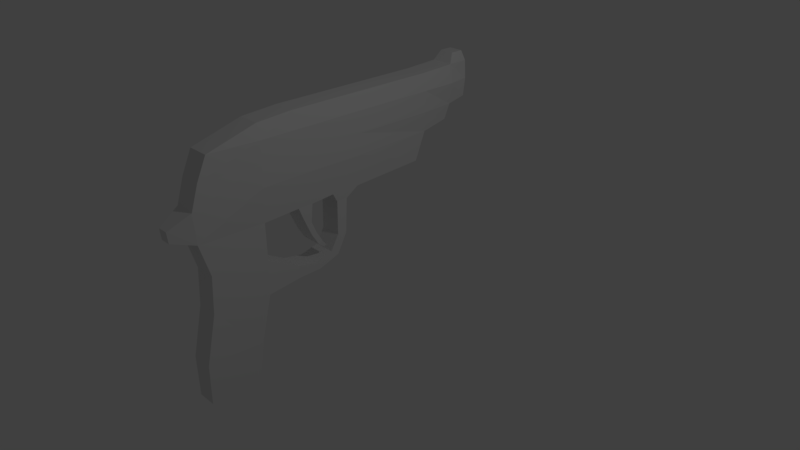 # Source: Gun.blend  (saved by Blender 2.78.0; exported with 4.5.12 LTS)
import bpy
from mathutils import Matrix  # noqa: F401  (used for matrix-valued properties, if any)

bpy.ops.wm.read_factory_settings(use_empty=True)
scene = bpy.context.scene
scene.name = 'Scene'

# ---- collections
col_collection_1 = bpy.data.collections.new('Collection 1'); scene.collection.children.link(col_collection_1)

# ---- world
world_world = bpy.data.worlds.new('World'); scene.world = world_world
world_world.color = (0.05088, 0.05088, 0.05088)
world_world.use_sun_shadow = False
world_world.sun_shadow_jitter_overblur = 0.0
world_world.cycles.sampling_method = 'MANUAL'

# ---- cameras
cam_camera = bpy.data.cameras.new('Camera')
cam_camera.clip_end = 100.0
cam_camera.lens = 35.0
cam_camera.sensor_width = 32.0
cam_camera.sensor_height = 18.0
cam_camera.ortho_scale = 7.314
cam_camera.dof.focus_distance = 0.0
cam_camera.dof.aperture_fstop = 128.0

# ---- lights
light_lamp = bpy.data.lights.new('Lamp', 'POINT')
light_lamp.transmission_factor = 0.0
light_lamp.cutoff_distance = 30.0
light_lamp.energy = 100.0
light_lamp.shadow_buffer_clip_start = 1.001
light_lamp.shadow_soft_size = 0.1
light_lamp.shadow_maximum_resolution = 0.006
light_lamp.use_absolute_resolution = True

# ---- meshes
me_plane = bpy.data.meshes.new('Plane')
me_plane.from_pydata([(1.355, -0.2988, 0.04383), (0.7951, -0.307, 0.04383), (-0.3578, -1.062, 0.05479), (-0.3578, -0.3161, 2.807e-08), (-0.3578, 2.557, 2.807e-08), (0.2821, -0.3278, 5.67e-08), (-0.3578, 3.099, 2.807e-08), (-0.3578, 0.4766, 2.807e-08), (0.7682, 0.4724, 0.04383), (0.2754, 0.4766, 5.575e-08), (-0.5745, -0.3161, 0.05479), (-0.03771, -0.3161, 4.206e-08), (-0.03771, 2.557, 4.206e-08), (-0.031, -1.211, 0.05479), (-0.03771, 0.4766, 4.206e-08), (-0.6291, 3.433, 0.06357), (0.2754, 1.311, 5.575e-08), (-0.3578, 1.311, 2.807e-08), (-0.03771, 1.311, 4.206e-08), (-0.3578, 0.824, 2.807e-08), (0.7423, 0.8314, 0.04383), (0.2754, 0.824, 5.575e-08), (-0.03771, 0.824, 4.206e-08), (0.7423, 1.275, 0.04383), (0.8791, 1.08, 0.05479), (0.8791, 0.9103, 0.05479), (1.385, 0.9041, 0.05479), (1.694, 0.8967, 0.05479), (1.611, 0.7748, 0.05479), (1.683, 0.4875, 0.05479), (1.817, 0.204, 0.05479), (1.627, 0.1852, 0.05479), (-0.3578, 0.2235, 2.807e-08), (0.7682, 0.24, 0.04383), (0.2754, 0.2235, 5.575e-08), (-0.6094, 0.2235, 0.05479), (-0.03771, 0.2235, 4.206e-08), (1.044, 0.4539, 0.05479), (1.049, 0.3626, 0.05479), (1.22, 0.528, 0.05479), (1.245, 0.4519, 0.05479), (1.381, 0.6219, 0.05479), (1.423, 0.5618, 0.05479), (1.476, 0.6988, 0.07305), (1.501, 0.6667, 0.07305), (1.261, -1.149, 0.05479), (0.705, 2.442, 0.07305), (0.3262, -1.324, 0.05692), (0.1943, 3.034, 0.07305), (-0.03603, 3.1, 0.04383), (-0.3578, 3.441, 0.05479), (-0.08524, 3.425, 0.07305), (1.401, 1.053, 0.05479), (1.815, -1.177, 0.05479), (1.871, -0.3092, 0.04383), (0.7734, -1.295, 0.05692), (0.2681, 2.585, 0.04383), (-0.6094, 2.557, 0.05479), (-0.6321, 3.106, 0.05086), (-0.6094, 0.4766, 0.05479), (-0.6094, 1.311, 0.05479), (-0.6094, 0.824, 0.05479), (1.807, 0.569, 0.05479), (1.355, -0.2988, 0.3945), (1.261, -1.149, 0.3835), (1.871, -0.3092, 0.3945), (0.7951, -0.307, 0.3945), (0.7734, -1.295, 0.3814), (-0.3578, -0.3161, 0.4383), (-0.03771, -0.3161, 0.4383), (-0.03771, 2.557, 0.4383), (-0.3578, 2.557, 0.4383), (-0.3578, 0.2235, 0.4383), (-0.031, -1.211, 0.3835), (0.2821, -0.3278, 0.4383), (0.2754, 1.311, 0.4383), (-0.3578, 3.099, 0.4383), (-0.3578, 0.824, 0.4383), (-0.3578, 0.4766, 0.4383), (0.7682, 0.24, 0.3945), (0.7682, 0.4724, 0.3945), (0.2754, 0.2235, 0.4383), (0.2754, 0.4766, 0.4383), (-0.03771, 0.4766, 0.4383), (-0.6094, 0.2235, 0.3835), (-0.6094, 2.557, 0.3835), (-0.6094, 0.824, 0.3835), (-0.03771, 0.2235, 0.4383), (-0.03771, 1.311, 0.4383), (-0.08524, 3.425, 0.3652), (-0.3578, 3.441, 0.3835), (-0.6291, 3.433, 0.3747), (0.2754, 0.824, 0.4383), (-0.3578, 1.311, 0.4383), (-0.03771, 0.824, 0.4383), (0.7423, 0.8314, 0.3945), (0.8791, 0.9103, 0.3835), (0.8791, 1.08, 0.3835), (1.385, 0.9041, 0.3835), (1.611, 0.7748, 0.3835), (1.683, 0.4875, 0.3835), (1.807, 0.569, 0.3835), (1.627, 0.1852, 0.3835), (1.049, 0.3626, 0.3835), (1.044, 0.4539, 0.3835), (1.245, 0.4519, 0.3835), (1.22, 0.528, 0.3835), (1.423, 0.5618, 0.3835), (1.381, 0.6219, 0.3835), (1.501, 0.6667, 0.3652), (1.476, 0.6988, 0.3652), (0.705, 2.442, 0.3652), (0.2681, 2.585, 0.3945), (-0.5745, -0.3161, 0.3835), (-0.6321, 3.106, 0.3874), (-0.3578, -1.062, 0.3835), (-0.03603, 3.1, 0.3945), (-0.6094, 1.311, 0.3835), (1.401, 1.053, 0.3835), (1.694, 0.8967, 0.3835), (1.817, 0.204, 0.3835), (1.815, -1.177, 0.3835), (0.3262, -1.324, 0.3814), (0.7423, 1.275, 0.3945), (0.1943, 3.034, 0.3652), (-0.6094, 0.4766, 0.3835), (2.549, -1.338, 0.05479), (2.564, -0.4681, 0.05479), (2.564, -0.4681, 0.3835), (2.549, -1.338, 0.3835), (-0.7753, 3.393, 0.1082), (-0.7753, 3.197, 0.1082), (-0.7753, 3.393, 0.3301), (-0.7753, 3.197, 0.3301), (0.4984, -1.649, 0.1385), (0.6623, -1.631, 0.1385), (0.4984, -1.649, 0.2998), (0.6623, -1.631, 0.2998), (3.173, -0.5417, 0.07305), (3.173, -0.5417, 0.3652), (3.17, -1.331, 0.07305), (3.17, -1.331, 0.3652)], [], [(45, 55, 1, 0), (13, 2, 3, 11), (16, 56, 46, 23), (18, 12, 56, 16), (55, 47, 5, 1), (12, 49, 48, 56), (36, 14, 9, 34), (34, 9, 8, 33), (4, 57, 58, 6), (32, 35, 59, 7), (53, 54, 127, 126), (17, 60, 57, 4), (32, 7, 14, 36), (4, 6, 49, 12), (17, 4, 12, 18), (47, 13, 11, 5), (58, 15, 50, 6), (6, 50, 51, 49), (19, 17, 18, 22), (19, 61, 60, 17), (22, 18, 16, 21), (21, 16, 23, 20), (9, 21, 20, 8), (14, 22, 21, 9), (7, 59, 61, 19), (7, 19, 22, 14), (23, 24, 25, 20), (24, 52, 26, 25), (52, 27, 28, 26), (27, 62, 29, 28), (45, 0, 54, 53), (62, 30, 31, 29), (54, 0, 31, 30), (3, 32, 36, 11), (3, 10, 35, 32), (5, 34, 33, 1), (11, 36, 34, 5), (8, 37, 38, 33), (37, 39, 40, 38), (39, 41, 42, 40), (41, 43, 44, 42), (121, 129, 128, 65), (64, 63, 66, 67), (73, 69, 68, 115), (75, 123, 111, 112), (88, 75, 112, 70), (67, 66, 74, 122), (70, 112, 124, 116), (87, 81, 82, 83), (81, 79, 80, 82), (71, 76, 114, 85), (72, 78, 125, 84), (93, 71, 85, 117), (72, 87, 83, 78), (71, 70, 116, 76), (93, 88, 70, 71), (122, 74, 69, 73), (114, 76, 90, 91), (76, 116, 89, 90), (77, 94, 88, 93), (77, 93, 117, 86), (94, 92, 75, 88), (92, 95, 123, 75), (82, 80, 95, 92), (83, 82, 92, 94), (78, 77, 86, 125), (78, 83, 94, 77), (123, 95, 96, 97), (97, 96, 98, 118), (118, 98, 99, 119), (119, 99, 100, 101), (64, 121, 65, 63), (101, 100, 102, 120), (65, 120, 102, 63), (68, 69, 87, 72), (68, 72, 84, 113), (74, 66, 79, 81), (69, 74, 81, 87), (80, 79, 103, 104), (104, 103, 105, 106), (106, 105, 107, 108), (108, 107, 109, 110), (53, 126, 129, 121), (48, 49, 116, 124), (51, 50, 90, 89), (50, 15, 91, 90), (29, 31, 102, 100), (91, 15, 130, 132), (49, 51, 89, 116), (31, 0, 63, 102), (57, 60, 117, 85), (60, 61, 86, 117), (1, 33, 79, 66), (24, 23, 123, 97), (52, 24, 97, 118), (20, 25, 96, 95), (27, 52, 118, 119), (62, 27, 119, 101), (45, 53, 121, 64), (127, 54, 65, 128), (25, 26, 98, 96), (55, 45, 64, 67), (30, 62, 101, 120), (122, 47, 134, 136), (37, 8, 80, 104), (54, 30, 120, 65), (23, 46, 111, 123), (33, 38, 103, 79), (59, 35, 84, 125), (13, 47, 122, 73), (46, 56, 112, 111), (39, 37, 104, 106), (56, 48, 124, 112), (38, 40, 105, 103), (26, 28, 99, 98), (35, 10, 113, 84), (41, 39, 106, 108), (58, 57, 85, 114), (40, 42, 107, 105), (28, 29, 100, 99), (0, 1, 66, 63), (44, 43, 110, 109), (61, 59, 125, 86), (43, 41, 108, 110), (8, 20, 95, 80), (2, 13, 73, 115), (42, 44, 109, 107), (130, 131, 133, 132), (58, 114, 133, 131), (15, 58, 131, 130), (114, 91, 132, 133), (113, 68, 115), (10, 3, 2), (113, 10, 2, 115), (128, 129, 141, 139), (134, 135, 137, 136), (55, 67, 137, 135), (67, 122, 136, 137), (47, 55, 135, 134), (138, 139, 141, 140), (127, 128, 139, 138), (126, 127, 138, 140), (129, 126, 140, 141)])
me_plane.use_remesh_preserve_volume = False
me_plane.use_remesh_preserve_attributes = False
me_plane.use_mirror_vertex_groups = False
me_plane.update()

# ---- objects
ob_plane = bpy.data.objects.new('Plane', me_plane)
ob_lamp = bpy.data.objects.new('Lamp', light_lamp)
ob_camera = bpy.data.objects.new('Camera', cam_camera)

# ---- transforms, parenting, visibility, modifiers, constraints
ob_plane.location = (-1.482, -0.5213, 1.124)
ob_plane.rotation_euler = (0.0, 1.571, 0.0)
ob_plane.lineart.crease_threshold = 0.0
ob_lamp.location = (4.076, 1.005, 5.904)
ob_lamp.rotation_euler = (0.6503, 0.05522, 1.866)
ob_lamp.lock_rotations_4d = False
ob_lamp.empty_display_type = 'ARROWS'
ob_lamp.color = (0.0, 0.0, 0.0, 0.0)
ob_lamp.lineart.crease_threshold = 0.0
ob_camera.location = (7.481, -6.508, 5.344)
ob_camera.rotation_euler = (1.109, 0.0, 0.8149)
ob_camera.lock_rotations_4d = False
ob_camera.empty_display_type = 'ARROWS'
ob_camera.color = (0.0, 0.0, 0.0, 0.0)
ob_camera.display_type = 'WIRE'
ob_camera.lineart.crease_threshold = 0.0

# ---- collection membership
col_collection_1.objects.link(ob_plane)
col_collection_1.objects.link(ob_lamp)
col_collection_1.objects.link(ob_camera)

# ---- scene / render settings (as saved in the file)
scene.camera = ob_camera
scene.frame_start = 1; scene.frame_end = 250; scene.frame_set(1)
scene.render.engine = 'BLENDER_EEVEE_NEXT'
scene.render.resolution_percentage = 50
scene.render.dither_intensity = 0.0
scene.cycles.use_denoising = False
scene.cycles.samples = 128
scene.cycles.sampling_pattern = 'TABULATED_SOBOL'
scene.cycles.light_sampling_threshold = 0.0
scene.cycles.use_adaptive_sampling = False
scene.cycles.use_light_tree = False
scene.cycles.blur_glossy = 0.0
scene.cycles.sample_clamp_indirect = 0.0
scene.view_settings.view_transform = 'Standard'
bpy.context.view_layer.update()
